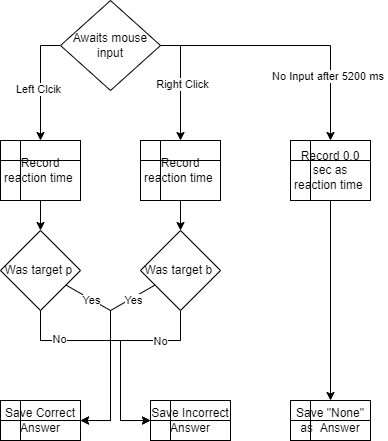

The diagram above was exported from draw.io. Its source (the exported page's mxGraphModel, read from the mxfile embedded in the PNG):
<mxGraphModel dx="1178" dy="609" grid="1" gridSize="10" guides="1" tooltips="1" connect="1" arrows="1" fold="1" page="1" pageScale="1" pageWidth="827" pageHeight="1169" math="0" shadow="0">
  <root>
    <mxCell id="WIyWlLk6GJQsqaUBKTNV-0" />
    <mxCell id="WIyWlLk6GJQsqaUBKTNV-1" parent="WIyWlLk6GJQsqaUBKTNV-0" />
    <mxCell id="mRq1dHCcQL4nZmJzsIny-1" style="edgeStyle=orthogonalEdgeStyle;rounded=0;orthogonalLoop=1;jettySize=auto;html=1;entryX=0.5;entryY=0;entryDx=0;entryDy=0;" edge="1" parent="WIyWlLk6GJQsqaUBKTNV-1" source="mRq1dHCcQL4nZmJzsIny-0">
      <mxGeometry relative="1" as="geometry">
        <mxPoint x="180" y="210" as="targetPoint" />
        <Array as="points">
          <mxPoint x="180" y="115" />
        </Array>
      </mxGeometry>
    </mxCell>
    <mxCell id="mRq1dHCcQL4nZmJzsIny-2" value="Left Clcik" style="edgeLabel;html=1;align=center;verticalAlign=middle;resizable=0;points=[];" vertex="1" connectable="0" parent="mRq1dHCcQL4nZmJzsIny-1">
      <mxGeometry x="0.0987" y="-2" relative="1" as="geometry">
        <mxPoint as="offset" />
      </mxGeometry>
    </mxCell>
    <mxCell id="mRq1dHCcQL4nZmJzsIny-3" style="edgeStyle=orthogonalEdgeStyle;rounded=0;orthogonalLoop=1;jettySize=auto;html=1;entryX=0.5;entryY=0;entryDx=0;entryDy=0;" edge="1" parent="WIyWlLk6GJQsqaUBKTNV-1" source="mRq1dHCcQL4nZmJzsIny-0">
      <mxGeometry relative="1" as="geometry">
        <mxPoint x="320" y="210" as="targetPoint" />
        <Array as="points">
          <mxPoint x="320" y="115" />
        </Array>
      </mxGeometry>
    </mxCell>
    <mxCell id="mRq1dHCcQL4nZmJzsIny-4" value="Right Click" style="edgeLabel;html=1;align=center;verticalAlign=middle;resizable=0;points=[];" vertex="1" connectable="0" parent="mRq1dHCcQL4nZmJzsIny-3">
      <mxGeometry x="0.0156" y="2" relative="1" as="geometry">
        <mxPoint as="offset" />
      </mxGeometry>
    </mxCell>
    <mxCell id="mRq1dHCcQL4nZmJzsIny-30" style="edgeStyle=orthogonalEdgeStyle;rounded=0;orthogonalLoop=1;jettySize=auto;html=1;entryX=0.5;entryY=0;entryDx=0;entryDy=0;" edge="1" parent="WIyWlLk6GJQsqaUBKTNV-1" source="mRq1dHCcQL4nZmJzsIny-0" target="mRq1dHCcQL4nZmJzsIny-34">
      <mxGeometry relative="1" as="geometry">
        <mxPoint x="480" y="210" as="targetPoint" />
      </mxGeometry>
    </mxCell>
    <mxCell id="mRq1dHCcQL4nZmJzsIny-31" value="No Input after 5200 ms&amp;nbsp;" style="edgeLabel;html=1;align=center;verticalAlign=middle;resizable=0;points=[];" vertex="1" connectable="0" parent="mRq1dHCcQL4nZmJzsIny-30">
      <mxGeometry x="0.5158" y="-1" relative="1" as="geometry">
        <mxPoint as="offset" />
      </mxGeometry>
    </mxCell>
    <mxCell id="mRq1dHCcQL4nZmJzsIny-0" value="Awaits mouse input" style="rhombus;whiteSpace=wrap;html=1;" vertex="1" parent="WIyWlLk6GJQsqaUBKTNV-1">
      <mxGeometry x="200" y="70" width="100" height="90" as="geometry" />
    </mxCell>
    <mxCell id="mRq1dHCcQL4nZmJzsIny-9" style="edgeStyle=orthogonalEdgeStyle;rounded=0;orthogonalLoop=1;jettySize=auto;html=1;" edge="1" parent="WIyWlLk6GJQsqaUBKTNV-1" target="mRq1dHCcQL4nZmJzsIny-7">
      <mxGeometry relative="1" as="geometry">
        <mxPoint x="180" y="270" as="sourcePoint" />
      </mxGeometry>
    </mxCell>
    <mxCell id="mRq1dHCcQL4nZmJzsIny-10" style="edgeStyle=orthogonalEdgeStyle;rounded=0;orthogonalLoop=1;jettySize=auto;html=1;entryX=0.5;entryY=0;entryDx=0;entryDy=0;" edge="1" parent="WIyWlLk6GJQsqaUBKTNV-1" target="mRq1dHCcQL4nZmJzsIny-8">
      <mxGeometry relative="1" as="geometry">
        <mxPoint x="320" y="270" as="sourcePoint" />
      </mxGeometry>
    </mxCell>
    <mxCell id="mRq1dHCcQL4nZmJzsIny-13" style="edgeStyle=orthogonalEdgeStyle;rounded=0;orthogonalLoop=1;jettySize=auto;html=1;entryX=1;entryY=0.5;entryDx=0;entryDy=0;" edge="1" parent="WIyWlLk6GJQsqaUBKTNV-1" source="mRq1dHCcQL4nZmJzsIny-7" target="mRq1dHCcQL4nZmJzsIny-16">
      <mxGeometry relative="1" as="geometry">
        <mxPoint x="250" y="400" as="targetPoint" />
        <Array as="points">
          <mxPoint x="250" y="380" />
          <mxPoint x="250" y="490" />
        </Array>
      </mxGeometry>
    </mxCell>
    <mxCell id="mRq1dHCcQL4nZmJzsIny-26" value="Yes" style="edgeLabel;html=1;align=center;verticalAlign=middle;resizable=0;points=[];" vertex="1" connectable="0" parent="mRq1dHCcQL4nZmJzsIny-13">
      <mxGeometry x="-0.7048" y="1" relative="1" as="geometry">
        <mxPoint y="2" as="offset" />
      </mxGeometry>
    </mxCell>
    <mxCell id="mRq1dHCcQL4nZmJzsIny-24" style="edgeStyle=orthogonalEdgeStyle;rounded=0;orthogonalLoop=1;jettySize=auto;html=1;entryX=0;entryY=0.5;entryDx=0;entryDy=0;" edge="1" parent="WIyWlLk6GJQsqaUBKTNV-1" source="mRq1dHCcQL4nZmJzsIny-7" target="mRq1dHCcQL4nZmJzsIny-21">
      <mxGeometry relative="1" as="geometry">
        <Array as="points">
          <mxPoint x="180" y="410" />
          <mxPoint x="260" y="410" />
          <mxPoint x="260" y="490" />
        </Array>
      </mxGeometry>
    </mxCell>
    <mxCell id="mRq1dHCcQL4nZmJzsIny-28" value="No" style="edgeLabel;html=1;align=center;verticalAlign=middle;resizable=0;points=[];" vertex="1" connectable="0" parent="mRq1dHCcQL4nZmJzsIny-24">
      <mxGeometry x="-0.5575" y="1" relative="1" as="geometry">
        <mxPoint as="offset" />
      </mxGeometry>
    </mxCell>
    <mxCell id="mRq1dHCcQL4nZmJzsIny-7" value="Was target p&amp;nbsp;" style="rhombus;whiteSpace=wrap;html=1;" vertex="1" parent="WIyWlLk6GJQsqaUBKTNV-1">
      <mxGeometry x="140" y="300" width="80" height="80" as="geometry" />
    </mxCell>
    <mxCell id="mRq1dHCcQL4nZmJzsIny-17" style="edgeStyle=orthogonalEdgeStyle;rounded=0;orthogonalLoop=1;jettySize=auto;html=1;entryX=1;entryY=0.5;entryDx=0;entryDy=0;" edge="1" parent="WIyWlLk6GJQsqaUBKTNV-1" source="mRq1dHCcQL4nZmJzsIny-8" target="mRq1dHCcQL4nZmJzsIny-16">
      <mxGeometry relative="1" as="geometry">
        <Array as="points">
          <mxPoint x="250" y="380" />
          <mxPoint x="250" y="490" />
        </Array>
      </mxGeometry>
    </mxCell>
    <mxCell id="mRq1dHCcQL4nZmJzsIny-27" value="Yes" style="edgeLabel;html=1;align=center;verticalAlign=middle;resizable=0;points=[];" vertex="1" connectable="0" parent="mRq1dHCcQL4nZmJzsIny-17">
      <mxGeometry x="-0.6336" y="-2" relative="1" as="geometry">
        <mxPoint x="9" as="offset" />
      </mxGeometry>
    </mxCell>
    <mxCell id="mRq1dHCcQL4nZmJzsIny-22" style="edgeStyle=orthogonalEdgeStyle;rounded=0;orthogonalLoop=1;jettySize=auto;html=1;entryX=0;entryY=0.5;entryDx=0;entryDy=0;" edge="1" parent="WIyWlLk6GJQsqaUBKTNV-1" source="mRq1dHCcQL4nZmJzsIny-8" target="mRq1dHCcQL4nZmJzsIny-21">
      <mxGeometry relative="1" as="geometry">
        <Array as="points">
          <mxPoint x="320" y="410" />
          <mxPoint x="260" y="410" />
          <mxPoint x="260" y="490" />
        </Array>
      </mxGeometry>
    </mxCell>
    <mxCell id="mRq1dHCcQL4nZmJzsIny-29" value="No" style="edgeLabel;html=1;align=center;verticalAlign=middle;resizable=0;points=[];" vertex="1" connectable="0" parent="mRq1dHCcQL4nZmJzsIny-22">
      <mxGeometry x="-0.654" y="1" relative="1" as="geometry">
        <mxPoint x="-15" as="offset" />
      </mxGeometry>
    </mxCell>
    <mxCell id="mRq1dHCcQL4nZmJzsIny-8" value="Was target b&amp;nbsp;" style="rhombus;whiteSpace=wrap;html=1;" vertex="1" parent="WIyWlLk6GJQsqaUBKTNV-1">
      <mxGeometry x="280" y="300" width="80" height="80" as="geometry" />
    </mxCell>
    <mxCell id="mRq1dHCcQL4nZmJzsIny-11" value="Record reaction time&amp;nbsp;" style="shape=internalStorage;whiteSpace=wrap;html=1;backgroundOutline=1;" vertex="1" parent="WIyWlLk6GJQsqaUBKTNV-1">
      <mxGeometry x="140" y="210" width="80" height="60" as="geometry" />
    </mxCell>
    <mxCell id="mRq1dHCcQL4nZmJzsIny-12" value="Record reaction time&amp;nbsp;" style="shape=internalStorage;whiteSpace=wrap;html=1;backgroundOutline=1;" vertex="1" parent="WIyWlLk6GJQsqaUBKTNV-1">
      <mxGeometry x="280" y="210" width="80" height="60" as="geometry" />
    </mxCell>
    <mxCell id="mRq1dHCcQL4nZmJzsIny-16" value="Save Correct Answer" style="shape=internalStorage;whiteSpace=wrap;html=1;backgroundOutline=1;" vertex="1" parent="WIyWlLk6GJQsqaUBKTNV-1">
      <mxGeometry x="140" y="470" width="80" height="40" as="geometry" />
    </mxCell>
    <mxCell id="mRq1dHCcQL4nZmJzsIny-21" value="Save Incorrect Answer" style="shape=internalStorage;whiteSpace=wrap;html=1;backgroundOutline=1;" vertex="1" parent="WIyWlLk6GJQsqaUBKTNV-1">
      <mxGeometry x="290" y="470" width="80" height="40" as="geometry" />
    </mxCell>
    <mxCell id="mRq1dHCcQL4nZmJzsIny-32" value="Save &quot;None&quot; as&amp;nbsp; Answer" style="shape=internalStorage;whiteSpace=wrap;html=1;backgroundOutline=1;" vertex="1" parent="WIyWlLk6GJQsqaUBKTNV-1">
      <mxGeometry x="430" y="470" width="80" height="40" as="geometry" />
    </mxCell>
    <mxCell id="mRq1dHCcQL4nZmJzsIny-35" style="edgeStyle=orthogonalEdgeStyle;rounded=0;orthogonalLoop=1;jettySize=auto;html=1;" edge="1" parent="WIyWlLk6GJQsqaUBKTNV-1" source="mRq1dHCcQL4nZmJzsIny-34" target="mRq1dHCcQL4nZmJzsIny-32">
      <mxGeometry relative="1" as="geometry" />
    </mxCell>
    <mxCell id="mRq1dHCcQL4nZmJzsIny-34" value="Record 0.0 sec as reaction time&amp;nbsp;" style="shape=internalStorage;whiteSpace=wrap;html=1;backgroundOutline=1;" vertex="1" parent="WIyWlLk6GJQsqaUBKTNV-1">
      <mxGeometry x="430" y="210" width="80" height="60" as="geometry" />
    </mxCell>
  </root>
</mxGraphModel>